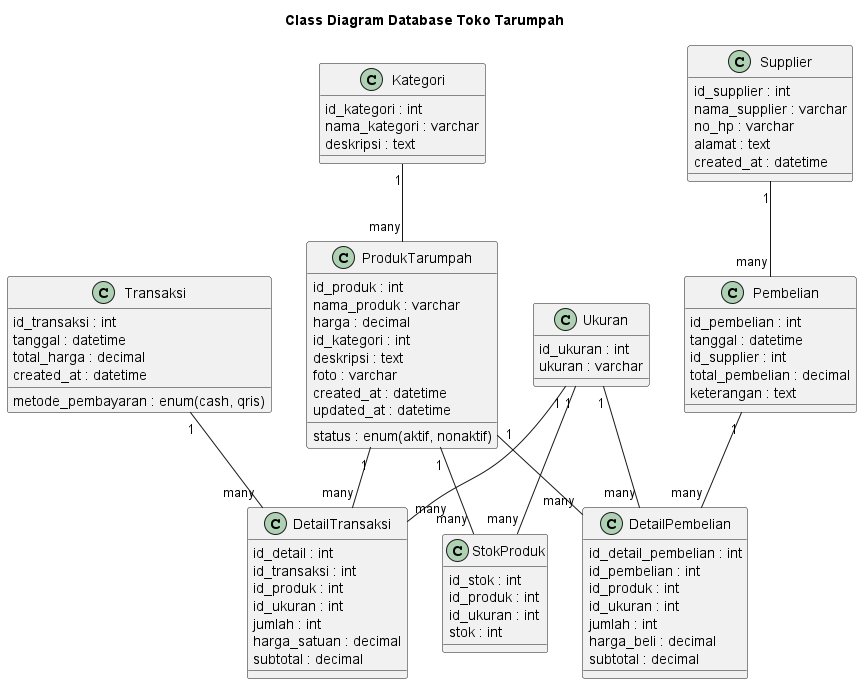

The diagram above was rendered by PlantUML. Its source (embedded in the PNG):
@startuml
title Class Diagram Database Toko Tarumpah
skinparam classAttributeIconSize 0

class Kategori {
  id_kategori : int
  nama_kategori : varchar
  deskripsi : text
}

class ProdukTarumpah {
  id_produk : int
  nama_produk : varchar
  harga : decimal
  id_kategori : int
  deskripsi : text
  foto : varchar
  status : enum(aktif, nonaktif)
  created_at : datetime
  updated_at : datetime
}

class Ukuran {
  id_ukuran : int
  ukuran : varchar
}

class StokProduk {
  id_stok : int
  id_produk : int
  id_ukuran : int
  stok : int
}

class Supplier {
  id_supplier : int
  nama_supplier : varchar
  no_hp : varchar
  alamat : text
  created_at : datetime
}

class Pembelian {
  id_pembelian : int
  tanggal : datetime
  id_supplier : int
  total_pembelian : decimal
  keterangan : text
}

class DetailPembelian {
  id_detail_pembelian : int
  id_pembelian : int
  id_produk : int
  id_ukuran : int
  jumlah : int
  harga_beli : decimal
  subtotal : decimal
}

class Transaksi {
  id_transaksi : int
  tanggal : datetime
  total_harga : decimal
  metode_pembayaran : enum(cash, qris)
  created_at : datetime
}

class DetailTransaksi {
  id_detail : int
  id_transaksi : int
  id_produk : int
  id_ukuran : int
  jumlah : int
  harga_satuan : decimal
  subtotal : decimal
}

' ================= RELATION =================

Kategori "1" -- "many" ProdukTarumpah
ProdukTarumpah "1" -- "many" StokProduk
Ukuran "1" -- "many" StokProduk

Supplier "1" -- "many" Pembelian
Pembelian "1" -- "many" DetailPembelian
ProdukTarumpah "1" -- "many" DetailPembelian
Ukuran "1" -- "many" DetailPembelian

Transaksi "1" -- "many" DetailTransaksi
ProdukTarumpah "1" -- "many" DetailTransaksi
Ukuran "1" -- "many" DetailTransaksi

@enduml